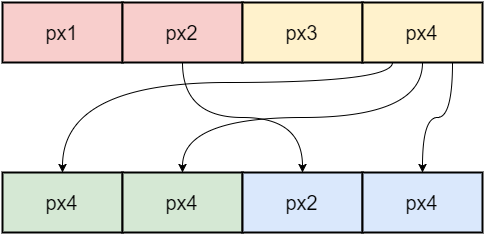

The diagram above was exported from draw.io. Its source (the exported page's mxGraphModel, read from the mxfile embedded in the PNG):
<mxGraphModel dx="962" dy="737" grid="1" gridSize="10" guides="1" tooltips="1" connect="1" arrows="1" fold="1" page="1" pageScale="1" pageWidth="826" pageHeight="1169" background="#ffffff" math="0" shadow="0">
  <root>
    <mxCell id="0" />
    <mxCell id="1" parent="0" />
    <mxCell id="2" value="px1" style="whiteSpace=wrap;html=1;strokeColor=#000000;strokeWidth=2;fontSize=20;fontColor=#000000;fillColor=#f8cecc;" parent="1" vertex="1">
      <mxGeometry x="40" y="100" width="120" height="60" as="geometry" />
    </mxCell>
    <mxCell id="24" style="edgeStyle=orthogonalEdgeStyle;curved=1;rounded=0;html=1;exitX=0.5;exitY=1;jettySize=auto;orthogonalLoop=1;fontSize=20;fontColor=#000000;" edge="1" parent="1" source="3" target="11">
      <mxGeometry relative="1" as="geometry" />
    </mxCell>
    <mxCell id="3" value="px2" style="whiteSpace=wrap;html=1;strokeColor=#000000;strokeWidth=2;fontSize=20;fontColor=#000000;fillColor=#f8cecc;" parent="1" vertex="1">
      <mxGeometry x="160" y="100" width="120" height="60" as="geometry" />
    </mxCell>
    <mxCell id="7" value="px3" style="whiteSpace=wrap;html=1;strokeColor=#000000;strokeWidth=2;fontSize=20;fontColor=#000000;fillColor=#fff2cc;" parent="1" vertex="1">
      <mxGeometry x="280" y="100" width="120" height="60" as="geometry" />
    </mxCell>
    <mxCell id="21" style="edgeStyle=orthogonalEdgeStyle;curved=1;rounded=0;html=1;exitX=0.25;exitY=1;jettySize=auto;orthogonalLoop=1;fontSize=20;fontColor=#000000;" edge="1" parent="1" source="8" target="9">
      <mxGeometry relative="1" as="geometry">
        <Array as="points">
          <mxPoint x="430" y="180" />
          <mxPoint x="100" y="180" />
        </Array>
      </mxGeometry>
    </mxCell>
    <mxCell id="22" style="edgeStyle=orthogonalEdgeStyle;curved=1;rounded=0;html=1;exitX=0.5;exitY=1;jettySize=auto;orthogonalLoop=1;fontSize=20;fontColor=#000000;" edge="1" parent="1" source="8" target="10">
      <mxGeometry relative="1" as="geometry" />
    </mxCell>
    <mxCell id="23" style="edgeStyle=orthogonalEdgeStyle;curved=1;rounded=0;html=1;exitX=0.75;exitY=1;entryX=0.5;entryY=0;jettySize=auto;orthogonalLoop=1;fontSize=20;fontColor=#000000;" edge="1" parent="1" source="8" target="12">
      <mxGeometry relative="1" as="geometry" />
    </mxCell>
    <mxCell id="8" value="px4" style="whiteSpace=wrap;html=1;strokeColor=#000000;strokeWidth=2;fontSize=20;fontColor=#000000;fillColor=#fff2cc;" parent="1" vertex="1">
      <mxGeometry x="400" y="100" width="120" height="60" as="geometry" />
    </mxCell>
    <mxCell id="9" value="px4" style="whiteSpace=wrap;html=1;strokeColor=#000000;strokeWidth=2;fontSize=20;fontColor=#000000;fillColor=#d5e8d4;" parent="1" vertex="1">
      <mxGeometry x="40" y="270" width="120" height="60" as="geometry" />
    </mxCell>
    <mxCell id="10" value="px4" style="whiteSpace=wrap;html=1;strokeColor=#000000;strokeWidth=2;fontSize=20;fontColor=#000000;fillColor=#d5e8d4;" parent="1" vertex="1">
      <mxGeometry x="160" y="270" width="120" height="60" as="geometry" />
    </mxCell>
    <mxCell id="11" value="px2" style="whiteSpace=wrap;html=1;strokeColor=#000000;strokeWidth=2;fontSize=20;fontColor=#000000;fillColor=#dae8fc;" parent="1" vertex="1">
      <mxGeometry x="280" y="270" width="120" height="60" as="geometry" />
    </mxCell>
    <mxCell id="12" value="px4" style="whiteSpace=wrap;html=1;strokeColor=#000000;strokeWidth=2;fontSize=20;fontColor=#000000;fillColor=#dae8fc;" parent="1" vertex="1">
      <mxGeometry x="400" y="270" width="120" height="60" as="geometry" />
    </mxCell>
  </root>
</mxGraphModel>